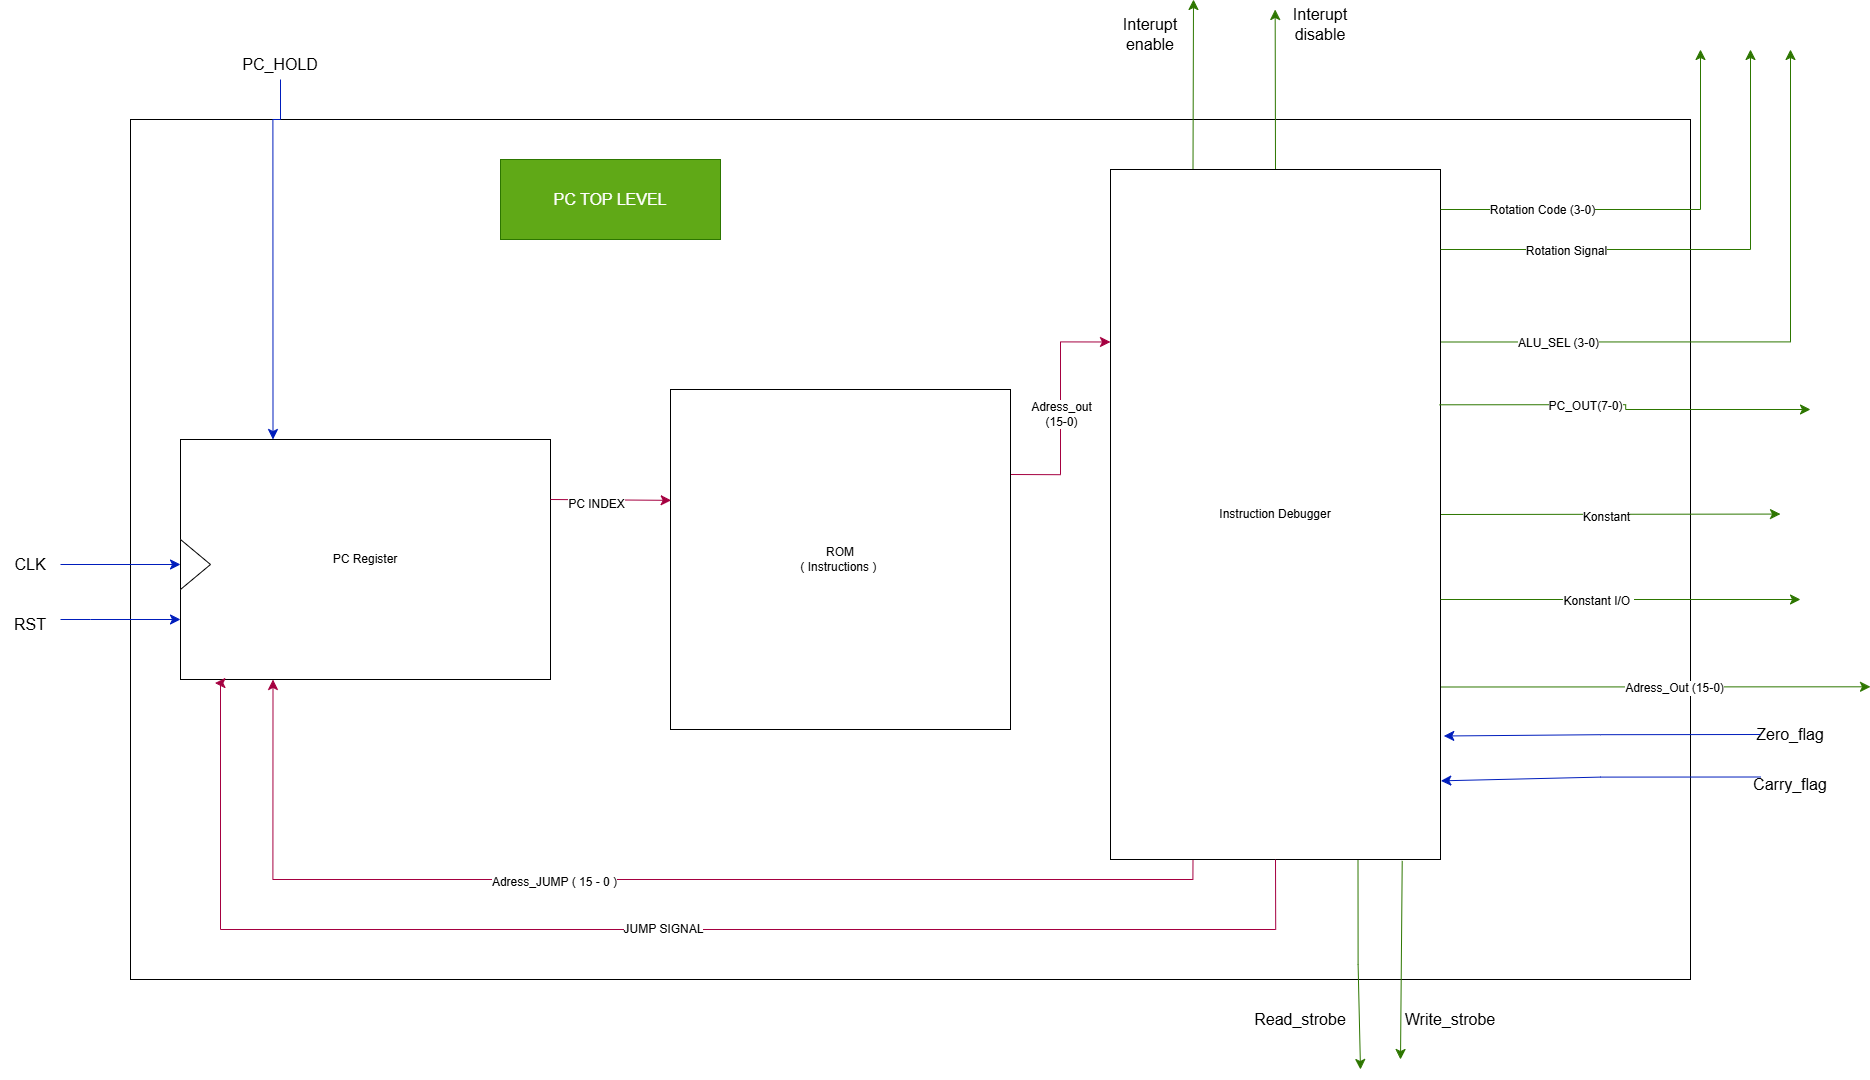

The diagram above was exported from draw.io. Its source (the exported page's mxGraphModel, read from the mxfile embedded in the PNG):
<mxGraphModel dx="2906" dy="1832" grid="1" gridSize="10" guides="1" tooltips="1" connect="1" arrows="1" fold="1" page="1" pageScale="1" pageWidth="850" pageHeight="1100" math="0" shadow="0">
  <root>
    <mxCell id="0" />
    <mxCell id="1" parent="0" />
    <mxCell id="4hvSA9d1jpHa53tm_2eG-102" parent="1" style="rounded=0;whiteSpace=wrap;html=1;" value="" vertex="1">
      <mxGeometry height="860" width="1560" x="-40" y="120" as="geometry" />
    </mxCell>
    <mxCell id="4hvSA9d1jpHa53tm_2eG-51" parent="1" style="rounded=0;whiteSpace=wrap;html=1;" value="PC Register" vertex="1">
      <mxGeometry height="240" width="370" x="10" y="440" as="geometry" />
    </mxCell>
    <mxCell id="4hvSA9d1jpHa53tm_2eG-63" edge="1" parent="1" source="4hvSA9d1jpHa53tm_2eG-53" style="edgeStyle=orthogonalEdgeStyle;rounded=0;orthogonalLoop=1;jettySize=auto;html=1;exitX=1;exitY=0.25;exitDx=0;exitDy=0;entryX=0;entryY=0.25;entryDx=0;entryDy=0;fontSize=12;startSize=8;endSize=8;fillColor=#d80073;strokeColor=#A50040;" target="4hvSA9d1jpHa53tm_2eG-54">
      <mxGeometry relative="1" as="geometry" />
    </mxCell>
    <mxCell id="4hvSA9d1jpHa53tm_2eG-90" connectable="0" parent="4hvSA9d1jpHa53tm_2eG-63" style="edgeLabel;html=1;align=center;verticalAlign=middle;resizable=0;points=[];fontSize=12;" value="Adress_out&lt;br&gt;(15-0)" vertex="1">
      <mxGeometry relative="1" x="-0.04" y="1" as="geometry">
        <mxPoint as="offset" />
      </mxGeometry>
    </mxCell>
    <mxCell id="4hvSA9d1jpHa53tm_2eG-53" parent="1" style="whiteSpace=wrap;html=1;aspect=fixed;" value="ROM&lt;br&gt;( Instructions )&amp;nbsp;" vertex="1">
      <mxGeometry height="340" width="340" x="500" y="390" as="geometry" />
    </mxCell>
    <mxCell id="4hvSA9d1jpHa53tm_2eG-66" edge="1" parent="1" source="4hvSA9d1jpHa53tm_2eG-54" style="edgeStyle=orthogonalEdgeStyle;rounded=0;orthogonalLoop=1;jettySize=auto;html=1;exitX=0.25;exitY=1;exitDx=0;exitDy=0;entryX=0.25;entryY=1;entryDx=0;entryDy=0;fontSize=12;startSize=8;endSize=8;fillColor=#d80073;strokeColor=#A50040;" target="4hvSA9d1jpHa53tm_2eG-51">
      <mxGeometry relative="1" as="geometry" />
    </mxCell>
    <mxCell id="4hvSA9d1jpHa53tm_2eG-67" connectable="0" parent="4hvSA9d1jpHa53tm_2eG-66" style="edgeLabel;html=1;align=center;verticalAlign=middle;resizable=0;points=[];fontSize=12;" value="Adress_JUMP ( 15 - 0 )" vertex="1">
      <mxGeometry relative="1" x="0.1544" y="1" as="geometry">
        <mxPoint as="offset" />
      </mxGeometry>
    </mxCell>
    <mxCell id="4hvSA9d1jpHa53tm_2eG-71" edge="1" parent="1" source="4hvSA9d1jpHa53tm_2eG-54" style="edgeStyle=orthogonalEdgeStyle;rounded=0;orthogonalLoop=1;jettySize=auto;html=1;exitX=1;exitY=0.25;exitDx=0;exitDy=0;fontSize=12;startSize=8;endSize=8;fillColor=#60a917;strokeColor=#2D7600;">
      <mxGeometry relative="1" as="geometry">
        <mxPoint x="1620" y="50" as="targetPoint" />
      </mxGeometry>
    </mxCell>
    <mxCell id="4hvSA9d1jpHa53tm_2eG-93" connectable="0" parent="4hvSA9d1jpHa53tm_2eG-71" style="edgeLabel;html=1;align=center;verticalAlign=middle;resizable=0;points=[];fontSize=12;" value="ALU_SEL (3-0)" vertex="1">
      <mxGeometry relative="1" x="-0.6353" as="geometry">
        <mxPoint as="offset" />
      </mxGeometry>
    </mxCell>
    <mxCell id="4hvSA9d1jpHa53tm_2eG-74" edge="1" parent="1" source="4hvSA9d1jpHa53tm_2eG-54" style="edgeStyle=none;curved=1;rounded=0;orthogonalLoop=1;jettySize=auto;html=1;exitX=0.25;exitY=0;exitDx=0;exitDy=0;fontSize=12;startSize=8;endSize=8;fillColor=#60a917;strokeColor=#2D7600;">
      <mxGeometry relative="1" as="geometry">
        <mxPoint x="1023" as="targetPoint" />
      </mxGeometry>
    </mxCell>
    <mxCell id="4hvSA9d1jpHa53tm_2eG-75" edge="1" parent="1" source="4hvSA9d1jpHa53tm_2eG-54" style="edgeStyle=none;curved=1;rounded=0;orthogonalLoop=1;jettySize=auto;html=1;exitX=0.5;exitY=0;exitDx=0;exitDy=0;fontSize=12;startSize=8;endSize=8;fillColor=#60a917;strokeColor=#2D7600;">
      <mxGeometry relative="1" as="geometry">
        <mxPoint x="1104.666666666667" y="10" as="targetPoint" />
      </mxGeometry>
    </mxCell>
    <mxCell id="4hvSA9d1jpHa53tm_2eG-76" edge="1" parent="1" source="4hvSA9d1jpHa53tm_2eG-54" style="edgeStyle=orthogonalEdgeStyle;rounded=0;orthogonalLoop=1;jettySize=auto;html=1;exitX=0.75;exitY=1;exitDx=0;exitDy=0;fontSize=12;startSize=8;endSize=8;fillColor=#60a917;strokeColor=#2D7600;">
      <mxGeometry relative="1" as="geometry">
        <Array as="points">
          <mxPoint x="1187" y="965" />
          <mxPoint x="1190" y="965" />
        </Array>
        <mxPoint x="1190" y="1070" as="targetPoint" />
      </mxGeometry>
    </mxCell>
    <mxCell id="4hvSA9d1jpHa53tm_2eG-78" edge="1" parent="1" source="4hvSA9d1jpHa53tm_2eG-54" style="edgeStyle=none;curved=1;rounded=0;orthogonalLoop=1;jettySize=auto;html=1;exitX=1;exitY=0.5;exitDx=0;exitDy=0;fontSize=12;startSize=8;endSize=8;fillColor=#60a917;strokeColor=#2D7600;">
      <mxGeometry relative="1" as="geometry">
        <mxPoint x="1610" y="514.5714285714287" as="targetPoint" />
      </mxGeometry>
    </mxCell>
    <mxCell id="4hvSA9d1jpHa53tm_2eG-100" connectable="0" parent="4hvSA9d1jpHa53tm_2eG-78" style="edgeLabel;html=1;align=center;verticalAlign=middle;resizable=0;points=[];fontSize=12;" value="Konstant" vertex="1">
      <mxGeometry relative="1" x="-0.0396" y="-1" as="geometry">
        <mxPoint as="offset" />
      </mxGeometry>
    </mxCell>
    <mxCell id="4hvSA9d1jpHa53tm_2eG-98" edge="1" parent="1" source="4hvSA9d1jpHa53tm_2eG-54" style="edgeStyle=none;curved=1;rounded=0;orthogonalLoop=1;jettySize=auto;html=1;exitX=1;exitY=0.75;exitDx=0;exitDy=0;fontSize=12;startSize=8;endSize=8;fillColor=#60a917;strokeColor=#2D7600;">
      <mxGeometry relative="1" as="geometry">
        <mxPoint x="1700" y="687.3076923076922" as="targetPoint" />
      </mxGeometry>
    </mxCell>
    <mxCell id="4hvSA9d1jpHa53tm_2eG-99" connectable="0" parent="4hvSA9d1jpHa53tm_2eG-98" style="edgeLabel;html=1;align=center;verticalAlign=middle;resizable=0;points=[];fontSize=12;" value="Adress_Out (15-0)" vertex="1">
      <mxGeometry relative="1" x="0.0813" as="geometry">
        <mxPoint as="offset" />
      </mxGeometry>
    </mxCell>
    <mxCell id="4hvSA9d1jpHa53tm_2eG-54" parent="1" style="rounded=0;whiteSpace=wrap;html=1;" value="Instruction Debugger" vertex="1">
      <mxGeometry height="690" width="330" x="940" y="170" as="geometry" />
    </mxCell>
    <mxCell id="4hvSA9d1jpHa53tm_2eG-55" parent="1" style="triangle;whiteSpace=wrap;html=1;" value="" vertex="1">
      <mxGeometry height="50" width="30" x="10" y="540" as="geometry" />
    </mxCell>
    <mxCell id="4hvSA9d1jpHa53tm_2eG-58" edge="1" parent="1" source="4hvSA9d1jpHa53tm_2eG-57" style="edgeStyle=orthogonalEdgeStyle;rounded=0;orthogonalLoop=1;jettySize=auto;html=1;exitX=1;exitY=0.5;exitDx=0;exitDy=0;entryX=0;entryY=0.5;entryDx=0;entryDy=0;fontSize=12;startSize=8;endSize=8;fillColor=#0050ef;strokeColor=#001DBC;" target="4hvSA9d1jpHa53tm_2eG-55">
      <mxGeometry relative="1" as="geometry" />
    </mxCell>
    <mxCell id="4hvSA9d1jpHa53tm_2eG-57" parent="1" style="text;html=1;whiteSpace=wrap;strokeColor=none;fillColor=none;align=center;verticalAlign=middle;rounded=0;fontSize=16;" value="CLK" vertex="1">
      <mxGeometry height="30" width="60" x="-170" y="550" as="geometry" />
    </mxCell>
    <mxCell id="4hvSA9d1jpHa53tm_2eG-60" edge="1" parent="1" source="4hvSA9d1jpHa53tm_2eG-59" style="edgeStyle=orthogonalEdgeStyle;rounded=0;orthogonalLoop=1;jettySize=auto;html=1;entryX=0;entryY=0.75;entryDx=0;entryDy=0;fontSize=12;startSize=8;endSize=8;fillColor=#0050ef;strokeColor=#001DBC;" target="4hvSA9d1jpHa53tm_2eG-51">
      <mxGeometry relative="1" as="geometry">
        <Array as="points">
          <mxPoint x="-80" y="620" />
          <mxPoint x="-80" y="620" />
        </Array>
      </mxGeometry>
    </mxCell>
    <mxCell id="4hvSA9d1jpHa53tm_2eG-59" parent="1" style="text;html=1;whiteSpace=wrap;strokeColor=none;fillColor=none;align=center;verticalAlign=middle;rounded=0;fontSize=16;" value="RST" vertex="1">
      <mxGeometry height="30" width="60" x="-170" y="610" as="geometry" />
    </mxCell>
    <mxCell id="4hvSA9d1jpHa53tm_2eG-61" edge="1" parent="1" source="4hvSA9d1jpHa53tm_2eG-51" style="edgeStyle=none;curved=1;rounded=0;orthogonalLoop=1;jettySize=auto;html=1;exitX=1;exitY=0.25;exitDx=0;exitDy=0;entryX=0.002;entryY=0.326;entryDx=0;entryDy=0;entryPerimeter=0;fontSize=12;startSize=8;endSize=8;fillColor=#d80073;strokeColor=#A50040;" target="4hvSA9d1jpHa53tm_2eG-53">
      <mxGeometry relative="1" as="geometry" />
    </mxCell>
    <mxCell id="4hvSA9d1jpHa53tm_2eG-62" connectable="0" parent="4hvSA9d1jpHa53tm_2eG-61" style="edgeLabel;html=1;align=center;verticalAlign=middle;resizable=0;points=[];fontSize=12;" value="PC INDEX" vertex="1">
      <mxGeometry relative="1" x="-0.2439" y="-3" as="geometry">
        <mxPoint as="offset" />
      </mxGeometry>
    </mxCell>
    <mxCell id="4hvSA9d1jpHa53tm_2eG-65" edge="1" parent="1" source="4hvSA9d1jpHa53tm_2eG-64" style="edgeStyle=orthogonalEdgeStyle;rounded=0;orthogonalLoop=1;jettySize=auto;html=1;entryX=0.25;entryY=0;entryDx=0;entryDy=0;fontSize=12;startSize=8;endSize=8;fillColor=#0050ef;strokeColor=#001DBC;" target="4hvSA9d1jpHa53tm_2eG-51">
      <mxGeometry relative="1" as="geometry">
        <Array as="points">
          <mxPoint x="110" y="120" />
          <mxPoint x="103" y="120" />
        </Array>
      </mxGeometry>
    </mxCell>
    <mxCell id="4hvSA9d1jpHa53tm_2eG-64" parent="1" style="text;html=1;whiteSpace=wrap;strokeColor=none;fillColor=none;align=center;verticalAlign=middle;rounded=0;fontSize=16;" value="PC_HOLD" vertex="1">
      <mxGeometry height="30" width="60" x="80" y="50" as="geometry" />
    </mxCell>
    <mxCell id="4hvSA9d1jpHa53tm_2eG-69" edge="1" parent="1" source="4hvSA9d1jpHa53tm_2eG-54" style="endArrow=classic;html=1;rounded=0;fontSize=12;startSize=8;endSize=8;edgeStyle=orthogonalEdgeStyle;entryX=0.093;entryY=1.015;entryDx=0;entryDy=0;entryPerimeter=0;exitX=0.5;exitY=1;exitDx=0;exitDy=0;fillColor=#d80073;strokeColor=#A50040;" target="4hvSA9d1jpHa53tm_2eG-51" value="">
      <mxGeometry height="50" relative="1" width="50" as="geometry">
        <Array as="points">
          <mxPoint x="1105" y="930" />
          <mxPoint x="50" y="930" />
          <mxPoint x="50" y="684" />
        </Array>
        <mxPoint x="1090" y="970" as="sourcePoint" />
        <mxPoint x="1040" y="920" as="targetPoint" />
      </mxGeometry>
    </mxCell>
    <mxCell id="4hvSA9d1jpHa53tm_2eG-70" connectable="0" parent="4hvSA9d1jpHa53tm_2eG-69" style="edgeLabel;html=1;align=center;verticalAlign=middle;resizable=0;points=[];fontSize=12;" value="JUMP SIGNAL" vertex="1">
      <mxGeometry relative="1" x="-0.0094" y="-2" as="geometry">
        <mxPoint as="offset" />
      </mxGeometry>
    </mxCell>
    <mxCell id="4hvSA9d1jpHa53tm_2eG-72" edge="1" parent="1" style="endArrow=classic;html=1;rounded=0;fontSize=12;startSize=8;endSize=8;edgeStyle=orthogonalEdgeStyle;fillColor=#60a917;strokeColor=#2D7600;" value="">
      <mxGeometry height="50" relative="1" width="50" as="geometry">
        <mxPoint x="1270" y="250" as="sourcePoint" />
        <mxPoint x="1580" y="50" as="targetPoint" />
      </mxGeometry>
    </mxCell>
    <mxCell id="4hvSA9d1jpHa53tm_2eG-92" connectable="0" parent="4hvSA9d1jpHa53tm_2eG-72" style="edgeLabel;html=1;align=center;verticalAlign=middle;resizable=0;points=[];fontSize=12;" value="Rotation Signal" vertex="1">
      <mxGeometry relative="1" x="-0.5201" as="geometry">
        <mxPoint as="offset" />
      </mxGeometry>
    </mxCell>
    <mxCell id="4hvSA9d1jpHa53tm_2eG-73" edge="1" parent="1" style="endArrow=classic;html=1;rounded=0;fontSize=12;startSize=8;endSize=8;edgeStyle=orthogonalEdgeStyle;fillColor=#60a917;strokeColor=#2D7600;" value="">
      <mxGeometry height="50" relative="1" width="50" as="geometry">
        <Array as="points">
          <mxPoint x="1530" y="210" />
        </Array>
        <mxPoint x="1270" y="210" as="sourcePoint" />
        <mxPoint x="1530" y="50" as="targetPoint" />
      </mxGeometry>
    </mxCell>
    <mxCell id="4hvSA9d1jpHa53tm_2eG-91" connectable="0" parent="4hvSA9d1jpHa53tm_2eG-73" style="edgeLabel;html=1;align=center;verticalAlign=middle;resizable=0;points=[];fontSize=12;" value="Rotation Code (3-0)" vertex="1">
      <mxGeometry relative="1" x="-0.5248" y="1" as="geometry">
        <mxPoint as="offset" />
      </mxGeometry>
    </mxCell>
    <mxCell id="4hvSA9d1jpHa53tm_2eG-77" edge="1" parent="1" source="4hvSA9d1jpHa53tm_2eG-54" style="endArrow=classic;html=1;rounded=0;fontSize=12;startSize=8;endSize=8;edgeStyle=orthogonalEdgeStyle;exitX=0.884;exitY=1.002;exitDx=0;exitDy=0;exitPerimeter=0;fillColor=#60a917;strokeColor=#2D7600;" value="">
      <mxGeometry height="50" relative="1" width="50" as="geometry">
        <Array as="points">
          <mxPoint x="1230" y="861" />
        </Array>
        <mxPoint x="1230" y="930" as="sourcePoint" />
        <mxPoint x="1230" y="1060" as="targetPoint" />
      </mxGeometry>
    </mxCell>
    <mxCell id="4hvSA9d1jpHa53tm_2eG-79" edge="1" parent="1" style="endArrow=classic;html=1;rounded=0;fontSize=12;startSize=8;endSize=8;edgeStyle=orthogonalEdgeStyle;fillColor=#60a917;strokeColor=#2D7600;" value="">
      <mxGeometry height="50" relative="1" width="50" as="geometry">
        <mxPoint x="1270" y="600" as="sourcePoint" />
        <mxPoint x="1630" y="600" as="targetPoint" />
      </mxGeometry>
    </mxCell>
    <mxCell id="4hvSA9d1jpHa53tm_2eG-101" connectable="0" parent="4hvSA9d1jpHa53tm_2eG-79" style="edgeLabel;html=1;align=center;verticalAlign=middle;resizable=0;points=[];fontSize=12;" value="Konstant I/O&amp;nbsp;" vertex="1">
      <mxGeometry relative="1" x="-0.1316" as="geometry">
        <mxPoint as="offset" />
      </mxGeometry>
    </mxCell>
    <mxCell id="4hvSA9d1jpHa53tm_2eG-80" parent="1" style="text;html=1;whiteSpace=wrap;strokeColor=none;fillColor=none;align=center;verticalAlign=middle;rounded=0;fontSize=16;" value="Zero_flag" vertex="1">
      <mxGeometry height="30" width="60" x="1590" y="720" as="geometry" />
    </mxCell>
    <mxCell id="4hvSA9d1jpHa53tm_2eG-84" parent="1" style="text;html=1;whiteSpace=wrap;strokeColor=none;fillColor=none;align=center;verticalAlign=middle;rounded=0;fontSize=16;" value="Carry_flag" vertex="1">
      <mxGeometry height="30" width="60" x="1590" y="770" as="geometry" />
    </mxCell>
    <mxCell id="4hvSA9d1jpHa53tm_2eG-86" edge="1" parent="1" source="4hvSA9d1jpHa53tm_2eG-80" style="edgeStyle=orthogonalEdgeStyle;rounded=0;orthogonalLoop=1;jettySize=auto;html=1;exitX=0;exitY=0.5;exitDx=0;exitDy=0;entryX=1.01;entryY=0.821;entryDx=0;entryDy=0;entryPerimeter=0;fontSize=12;startSize=8;endSize=8;fillColor=#0050ef;strokeColor=#001DBC;" target="4hvSA9d1jpHa53tm_2eG-54">
      <mxGeometry relative="1" as="geometry" />
    </mxCell>
    <mxCell id="4hvSA9d1jpHa53tm_2eG-87" edge="1" parent="1" source="4hvSA9d1jpHa53tm_2eG-84" style="edgeStyle=orthogonalEdgeStyle;rounded=0;orthogonalLoop=1;jettySize=auto;html=1;exitX=0;exitY=0.25;exitDx=0;exitDy=0;entryX=1.001;entryY=0.886;entryDx=0;entryDy=0;entryPerimeter=0;fontSize=12;startSize=8;endSize=8;fillColor=#0050ef;strokeColor=#001DBC;" target="4hvSA9d1jpHa53tm_2eG-54">
      <mxGeometry relative="1" as="geometry" />
    </mxCell>
    <mxCell id="4hvSA9d1jpHa53tm_2eG-88" parent="1" style="text;html=1;whiteSpace=wrap;strokeColor=none;fillColor=none;align=center;verticalAlign=middle;rounded=0;fontSize=16;" value="Write_strobe" vertex="1">
      <mxGeometry height="20" width="80" x="1240" y="1010" as="geometry" />
    </mxCell>
    <mxCell id="4hvSA9d1jpHa53tm_2eG-89" parent="1" style="text;html=1;whiteSpace=wrap;strokeColor=none;fillColor=none;align=center;verticalAlign=middle;rounded=0;fontSize=16;" value="Read_strobe" vertex="1">
      <mxGeometry height="20" width="80" x="1090" y="1010" as="geometry" />
    </mxCell>
    <mxCell id="4hvSA9d1jpHa53tm_2eG-95" parent="1" style="text;html=1;whiteSpace=wrap;strokeColor=none;fillColor=none;align=center;verticalAlign=middle;rounded=0;fontSize=16;" value="Interupt&lt;br&gt;enable" vertex="1">
      <mxGeometry height="30" width="60" x="950" y="20" as="geometry" />
    </mxCell>
    <mxCell id="4hvSA9d1jpHa53tm_2eG-97" parent="1" style="text;html=1;whiteSpace=wrap;strokeColor=none;fillColor=none;align=center;verticalAlign=middle;rounded=0;fontSize=16;" value="Interupt&lt;br&gt;disable" vertex="1">
      <mxGeometry height="30" width="60" x="1120" y="10" as="geometry" />
    </mxCell>
    <mxCell id="4hvSA9d1jpHa53tm_2eG-103" parent="1" style="text;html=1;whiteSpace=wrap;strokeColor=#2D7600;fillColor=#60a917;align=center;verticalAlign=middle;rounded=0;fontSize=16;fontColor=#ffffff;" value="PC TOP LEVEL" vertex="1">
      <mxGeometry height="80" width="220" x="330" y="160" as="geometry" />
    </mxCell>
    <mxCell id="4hvSA9d1jpHa53tm_2eG-104" edge="1" parent="1" source="4hvSA9d1jpHa53tm_2eG-54" style="endArrow=classic;html=1;rounded=0;fontSize=12;startSize=8;endSize=8;edgeStyle=orthogonalEdgeStyle;exitX=0.997;exitY=0.341;exitDx=0;exitDy=0;exitPerimeter=0;fillColor=#60a917;strokeColor=#2D7600;" value="">
      <mxGeometry height="50" relative="1" width="50" as="geometry">
        <mxPoint x="1390" y="400" as="sourcePoint" />
        <mxPoint x="1640" y="410" as="targetPoint" />
      </mxGeometry>
    </mxCell>
    <mxCell id="4hvSA9d1jpHa53tm_2eG-105" connectable="0" parent="4hvSA9d1jpHa53tm_2eG-104" style="edgeLabel;html=1;align=center;verticalAlign=middle;resizable=0;points=[];fontSize=12;" value="PC_OUT(7-0)" vertex="1">
      <mxGeometry relative="1" x="-0.2312" as="geometry">
        <mxPoint as="offset" />
      </mxGeometry>
    </mxCell>
  </root>
</mxGraphModel>